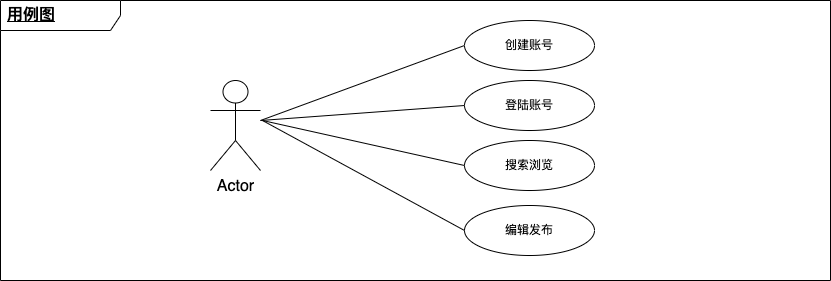

The diagram above was exported from draw.io. Its source (the exported page's mxGraphModel, read from the mxfile embedded in the PNG):
<mxGraphModel dx="3980" dy="2057" grid="1" gridSize="10" guides="1" tooltips="1" connect="1" arrows="1" fold="1" page="1" pageScale="1" pageWidth="827" pageHeight="1169" math="0" shadow="0">
  <root>
    <mxCell id="0" />
    <mxCell id="1" parent="0" />
    <mxCell id="87Q0-yF6agQ6O_MBCrua-6" value="" style="endArrow=none;html=1;rounded=0;entryX=0;entryY=0.5;entryDx=0;entryDy=0;" parent="1" target="87Q0-yF6agQ6O_MBCrua-8" edge="1">
      <mxGeometry width="50" height="50" relative="1" as="geometry">
        <mxPoint x="-120" y="500" as="sourcePoint" />
        <mxPoint x="-39.40285000290669" y="484.8507125007267" as="targetPoint" />
      </mxGeometry>
    </mxCell>
    <mxCell id="87Q0-yF6agQ6O_MBCrua-8" value="创建账号" style="ellipse;whiteSpace=wrap;html=1;" parent="1" vertex="1">
      <mxGeometry x="84" y="400" width="130" height="50" as="geometry" />
    </mxCell>
    <mxCell id="ni51FiB8h9C_B713Kg_L-3" value="登陆账号" style="ellipse;whiteSpace=wrap;html=1;" parent="1" vertex="1">
      <mxGeometry x="84" y="460" width="130" height="50" as="geometry" />
    </mxCell>
    <mxCell id="ni51FiB8h9C_B713Kg_L-5" value="编辑发布" style="ellipse;whiteSpace=wrap;html=1;" parent="1" vertex="1">
      <mxGeometry x="84" y="585" width="130" height="50" as="geometry" />
    </mxCell>
    <mxCell id="ni51FiB8h9C_B713Kg_L-6" value="" style="endArrow=none;html=1;rounded=0;exitX=1;exitY=0.3333333333333333;exitDx=0;exitDy=0;exitPerimeter=0;entryX=0;entryY=0.5;entryDx=0;entryDy=0;" parent="1" target="ni51FiB8h9C_B713Kg_L-3" edge="1">
      <mxGeometry width="50" height="50" relative="1" as="geometry">
        <mxPoint x="-120" y="500" as="sourcePoint" />
        <mxPoint x="-30" y="490" as="targetPoint" />
        <Array as="points" />
      </mxGeometry>
    </mxCell>
    <mxCell id="ni51FiB8h9C_B713Kg_L-19" value="搜索浏览" style="ellipse;whiteSpace=wrap;html=1;" parent="1" vertex="1">
      <mxGeometry x="84" y="520" width="130" height="50" as="geometry" />
    </mxCell>
    <mxCell id="ni51FiB8h9C_B713Kg_L-20" value="" style="endArrow=none;html=1;rounded=0;fontSize=16;entryX=0;entryY=0.5;entryDx=0;entryDy=0;" parent="1" target="ni51FiB8h9C_B713Kg_L-19" edge="1">
      <mxGeometry width="50" height="50" relative="1" as="geometry">
        <mxPoint x="-118" y="500" as="sourcePoint" />
        <mxPoint x="192" y="520" as="targetPoint" />
      </mxGeometry>
    </mxCell>
    <mxCell id="ni51FiB8h9C_B713Kg_L-22" value="" style="endArrow=none;html=1;rounded=0;fontSize=16;entryX=0;entryY=0.5;entryDx=0;entryDy=0;" parent="1" target="ni51FiB8h9C_B713Kg_L-5" edge="1">
      <mxGeometry width="50" height="50" relative="1" as="geometry">
        <mxPoint x="-118" y="500" as="sourcePoint" />
        <mxPoint x="212" y="535" as="targetPoint" />
      </mxGeometry>
    </mxCell>
    <mxCell id="ni51FiB8h9C_B713Kg_L-37" value="Actor" style="shape=umlActor;verticalLabelPosition=bottom;verticalAlign=top;html=1;fontSize=16;fillColor=none;" parent="1" vertex="1">
      <mxGeometry x="-170" y="460" width="50" height="90" as="geometry" />
    </mxCell>
    <mxCell id="ni51FiB8h9C_B713Kg_L-140" value="&lt;b style=&quot;font-size: 16px; text-align: center;&quot;&gt;&lt;u&gt;用例图&lt;/u&gt;&lt;/b&gt;" style="shape=umlFrame;whiteSpace=wrap;html=1;width=120;height=30;boundedLbl=1;verticalAlign=middle;align=left;spacingLeft=5;fontSize=15;fillColor=none;" parent="1" vertex="1">
      <mxGeometry x="-380" y="380" width="830" height="280" as="geometry" />
    </mxCell>
  </root>
</mxGraphModel>